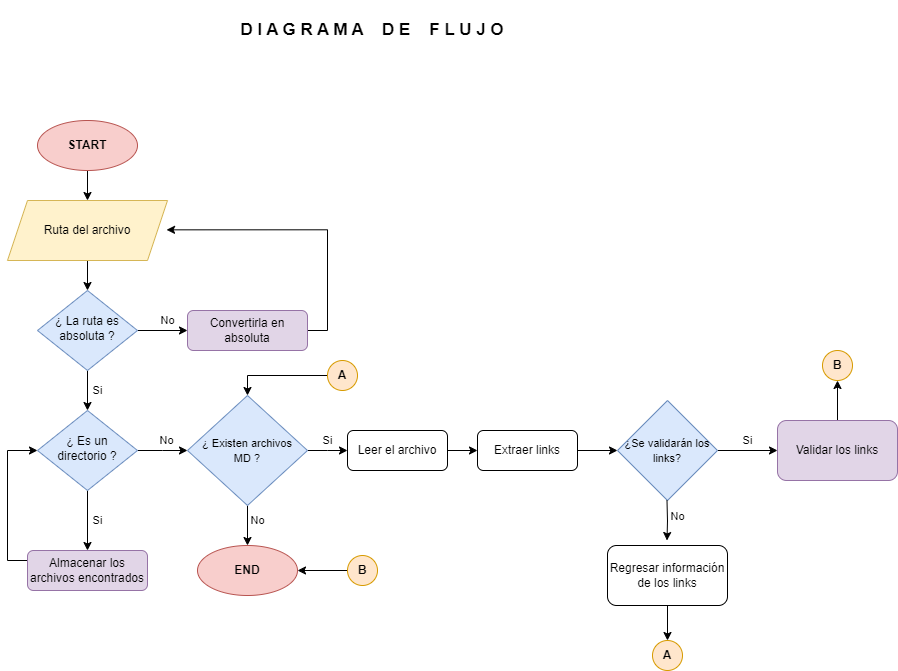

The diagram above was exported from draw.io. Its source (the exported page's mxGraphModel, read from the mxfile embedded in the PNG):
<mxGraphModel dx="880" dy="444" grid="1" gridSize="10" guides="1" tooltips="1" connect="1" arrows="1" fold="1" page="1" pageScale="1" pageWidth="1100" pageHeight="850" math="0" shadow="0">
  <root>
    <mxCell id="WIyWlLk6GJQsqaUBKTNV-0" />
    <mxCell id="WIyWlLk6GJQsqaUBKTNV-1" parent="WIyWlLk6GJQsqaUBKTNV-0" />
    <mxCell id="SyH-xyFjn-CfUs9WLxot-7" value="No" style="edgeStyle=orthogonalEdgeStyle;rounded=0;orthogonalLoop=1;jettySize=auto;html=1;exitX=1;exitY=0.5;exitDx=0;exitDy=0;entryX=0;entryY=0.5;entryDx=0;entryDy=0;" parent="WIyWlLk6GJQsqaUBKTNV-1" source="WIyWlLk6GJQsqaUBKTNV-6" target="WIyWlLk6GJQsqaUBKTNV-7" edge="1">
      <mxGeometry x="0.2" y="10" relative="1" as="geometry">
        <mxPoint as="offset" />
      </mxGeometry>
    </mxCell>
    <mxCell id="SyH-xyFjn-CfUs9WLxot-16" value="Si" style="edgeStyle=orthogonalEdgeStyle;rounded=0;orthogonalLoop=1;jettySize=auto;html=1;exitX=0.5;exitY=1;exitDx=0;exitDy=0;entryX=0.5;entryY=0;entryDx=0;entryDy=0;" parent="WIyWlLk6GJQsqaUBKTNV-1" source="WIyWlLk6GJQsqaUBKTNV-6" target="WIyWlLk6GJQsqaUBKTNV-10" edge="1">
      <mxGeometry y="10" relative="1" as="geometry">
        <mxPoint as="offset" />
      </mxGeometry>
    </mxCell>
    <mxCell id="WIyWlLk6GJQsqaUBKTNV-6" value="¿ La ruta es absoluta ?" style="rhombus;whiteSpace=wrap;html=1;shadow=0;fontFamily=Helvetica;fontSize=12;align=center;strokeWidth=1;spacing=6;spacingTop=-4;fillColor=#dae8fc;strokeColor=#6c8ebf;" parent="WIyWlLk6GJQsqaUBKTNV-1" vertex="1">
      <mxGeometry x="90" y="340" width="100" height="80" as="geometry" />
    </mxCell>
    <mxCell id="oJPiykIRHPDsfuKKlVjT-2" style="edgeStyle=orthogonalEdgeStyle;rounded=0;orthogonalLoop=1;jettySize=auto;html=1;exitX=1;exitY=0.5;exitDx=0;exitDy=0;entryX=0.994;entryY=0.489;entryDx=0;entryDy=0;entryPerimeter=0;" parent="WIyWlLk6GJQsqaUBKTNV-1" source="WIyWlLk6GJQsqaUBKTNV-7" target="SyH-xyFjn-CfUs9WLxot-3" edge="1">
      <mxGeometry relative="1" as="geometry" />
    </mxCell>
    <mxCell id="WIyWlLk6GJQsqaUBKTNV-7" value="Convertirla en absoluta" style="rounded=1;whiteSpace=wrap;html=1;fontSize=12;glass=0;strokeWidth=1;shadow=0;fillColor=#e1d5e7;strokeColor=#9673a6;" parent="WIyWlLk6GJQsqaUBKTNV-1" vertex="1">
      <mxGeometry x="240" y="360" width="120" height="40" as="geometry" />
    </mxCell>
    <mxCell id="SyH-xyFjn-CfUs9WLxot-12" value="No" style="edgeStyle=orthogonalEdgeStyle;rounded=0;orthogonalLoop=1;jettySize=auto;html=1;exitX=1;exitY=0.5;exitDx=0;exitDy=0;entryX=0;entryY=0.5;entryDx=0;entryDy=0;" parent="WIyWlLk6GJQsqaUBKTNV-1" source="WIyWlLk6GJQsqaUBKTNV-10" edge="1">
      <mxGeometry x="0.2" y="10" relative="1" as="geometry">
        <mxPoint x="240" y="500" as="targetPoint" />
        <mxPoint as="offset" />
      </mxGeometry>
    </mxCell>
    <mxCell id="SyH-xyFjn-CfUs9WLxot-15" value="Si" style="edgeStyle=orthogonalEdgeStyle;rounded=0;orthogonalLoop=1;jettySize=auto;html=1;" parent="WIyWlLk6GJQsqaUBKTNV-1" source="WIyWlLk6GJQsqaUBKTNV-10" target="WIyWlLk6GJQsqaUBKTNV-11" edge="1">
      <mxGeometry y="10" relative="1" as="geometry">
        <mxPoint as="offset" />
      </mxGeometry>
    </mxCell>
    <mxCell id="WIyWlLk6GJQsqaUBKTNV-10" value="¿ Es un directorio ?" style="rhombus;whiteSpace=wrap;html=1;shadow=0;fontFamily=Helvetica;fontSize=12;align=center;strokeWidth=1;spacing=6;spacingTop=-4;fillColor=#dae8fc;strokeColor=#6c8ebf;" parent="WIyWlLk6GJQsqaUBKTNV-1" vertex="1">
      <mxGeometry x="90" y="460" width="100" height="80" as="geometry" />
    </mxCell>
    <mxCell id="SyH-xyFjn-CfUs9WLxot-18" style="edgeStyle=orthogonalEdgeStyle;rounded=0;orthogonalLoop=1;jettySize=auto;html=1;exitX=0;exitY=0.25;exitDx=0;exitDy=0;entryX=0;entryY=0.5;entryDx=0;entryDy=0;" parent="WIyWlLk6GJQsqaUBKTNV-1" source="WIyWlLk6GJQsqaUBKTNV-11" target="WIyWlLk6GJQsqaUBKTNV-10" edge="1">
      <mxGeometry relative="1" as="geometry" />
    </mxCell>
    <mxCell id="WIyWlLk6GJQsqaUBKTNV-11" value="Almacenar los archivos encontrados" style="rounded=1;whiteSpace=wrap;html=1;fontSize=12;glass=0;strokeWidth=1;shadow=0;fillColor=#e1d5e7;strokeColor=#9673a6;" parent="WIyWlLk6GJQsqaUBKTNV-1" vertex="1">
      <mxGeometry x="80" y="600" width="120" height="40" as="geometry" />
    </mxCell>
    <mxCell id="SyH-xyFjn-CfUs9WLxot-1" value="" style="edgeStyle=orthogonalEdgeStyle;rounded=0;orthogonalLoop=1;jettySize=auto;html=1;" parent="WIyWlLk6GJQsqaUBKTNV-1" edge="1">
      <mxGeometry relative="1" as="geometry">
        <mxPoint x="140" y="220" as="sourcePoint" />
        <mxPoint x="140" y="250" as="targetPoint" />
      </mxGeometry>
    </mxCell>
    <mxCell id="U4h3fwuIiSjpDXB9JhM4-0" value="&lt;b&gt;START&lt;/b&gt;" style="ellipse;whiteSpace=wrap;html=1;fillColor=#f8cecc;strokeColor=#b85450;" parent="WIyWlLk6GJQsqaUBKTNV-1" vertex="1">
      <mxGeometry x="90" y="170" width="100" height="50" as="geometry" />
    </mxCell>
    <mxCell id="SyH-xyFjn-CfUs9WLxot-5" value="" style="edgeStyle=orthogonalEdgeStyle;rounded=0;orthogonalLoop=1;jettySize=auto;html=1;" parent="WIyWlLk6GJQsqaUBKTNV-1" source="SyH-xyFjn-CfUs9WLxot-3" target="WIyWlLk6GJQsqaUBKTNV-6" edge="1">
      <mxGeometry relative="1" as="geometry" />
    </mxCell>
    <mxCell id="SyH-xyFjn-CfUs9WLxot-3" value="Ruta del archivo" style="shape=parallelogram;perimeter=parallelogramPerimeter;whiteSpace=wrap;html=1;fixedSize=1;fillColor=#fff2cc;strokeColor=#d6b656;" parent="WIyWlLk6GJQsqaUBKTNV-1" vertex="1">
      <mxGeometry x="60" y="250" width="160" height="60" as="geometry" />
    </mxCell>
    <mxCell id="SyH-xyFjn-CfUs9WLxot-21" value="Si" style="edgeStyle=orthogonalEdgeStyle;rounded=0;orthogonalLoop=1;jettySize=auto;html=1;exitX=1;exitY=0.5;exitDx=0;exitDy=0;entryX=0;entryY=0.5;entryDx=0;entryDy=0;" parent="WIyWlLk6GJQsqaUBKTNV-1" source="SyH-xyFjn-CfUs9WLxot-17" edge="1">
      <mxGeometry x="-0.0125" y="-10" relative="1" as="geometry">
        <mxPoint x="10" y="-10" as="offset" />
        <mxPoint x="400" y="500" as="targetPoint" />
      </mxGeometry>
    </mxCell>
    <mxCell id="SyH-xyFjn-CfUs9WLxot-23" value="No" style="edgeStyle=orthogonalEdgeStyle;rounded=0;orthogonalLoop=1;jettySize=auto;html=1;exitX=0.5;exitY=1;exitDx=0;exitDy=0;entryX=0.5;entryY=0;entryDx=0;entryDy=0;" parent="WIyWlLk6GJQsqaUBKTNV-1" source="SyH-xyFjn-CfUs9WLxot-17" target="SyH-xyFjn-CfUs9WLxot-22" edge="1">
      <mxGeometry x="-0.25" y="10" relative="1" as="geometry">
        <mxPoint as="offset" />
      </mxGeometry>
    </mxCell>
    <mxCell id="SyH-xyFjn-CfUs9WLxot-17" value="&lt;font style=&quot;font-size: 11px;&quot;&gt;¿ Existen archivos &lt;br&gt;MD ?&lt;/font&gt;" style="rhombus;whiteSpace=wrap;html=1;fillColor=#dae8fc;strokeColor=#6c8ebf;" parent="WIyWlLk6GJQsqaUBKTNV-1" vertex="1">
      <mxGeometry x="240" y="445" width="120" height="110" as="geometry" />
    </mxCell>
    <mxCell id="SyH-xyFjn-CfUs9WLxot-22" value="&lt;b&gt;END&lt;/b&gt;" style="ellipse;whiteSpace=wrap;html=1;fillColor=#f8cecc;strokeColor=#b85450;" parent="WIyWlLk6GJQsqaUBKTNV-1" vertex="1">
      <mxGeometry x="250" y="595" width="100" height="50" as="geometry" />
    </mxCell>
    <mxCell id="U3bMB1jZN0CCnPwwx3ht-9" value="Si" style="edgeStyle=orthogonalEdgeStyle;rounded=0;orthogonalLoop=1;jettySize=auto;html=1;exitX=1;exitY=0.5;exitDx=0;exitDy=0;entryX=0;entryY=0.5;entryDx=0;entryDy=0;" edge="1" parent="WIyWlLk6GJQsqaUBKTNV-1" source="SyH-xyFjn-CfUs9WLxot-27" target="SyH-xyFjn-CfUs9WLxot-31">
      <mxGeometry y="10" relative="1" as="geometry">
        <mxPoint as="offset" />
      </mxGeometry>
    </mxCell>
    <mxCell id="SyH-xyFjn-CfUs9WLxot-27" value="&lt;font style=&quot;font-size: 11px;&quot;&gt;¿Se validarán los links?&lt;/font&gt;" style="rhombus;whiteSpace=wrap;html=1;fillColor=#dae8fc;strokeColor=#6c8ebf;" parent="WIyWlLk6GJQsqaUBKTNV-1" vertex="1">
      <mxGeometry x="670" y="450" width="100" height="100" as="geometry" />
    </mxCell>
    <mxCell id="U3bMB1jZN0CCnPwwx3ht-12" style="edgeStyle=orthogonalEdgeStyle;rounded=0;orthogonalLoop=1;jettySize=auto;html=1;exitX=0.5;exitY=0;exitDx=0;exitDy=0;entryX=0.5;entryY=1;entryDx=0;entryDy=0;" edge="1" parent="WIyWlLk6GJQsqaUBKTNV-1" source="SyH-xyFjn-CfUs9WLxot-31" target="SyH-xyFjn-CfUs9WLxot-37">
      <mxGeometry relative="1" as="geometry" />
    </mxCell>
    <mxCell id="SyH-xyFjn-CfUs9WLxot-31" value="Validar los links" style="rounded=1;whiteSpace=wrap;html=1;fillColor=#e1d5e7;strokeColor=#9673a6;" parent="WIyWlLk6GJQsqaUBKTNV-1" vertex="1">
      <mxGeometry x="830" y="470" width="120" height="60" as="geometry" />
    </mxCell>
    <mxCell id="SyH-xyFjn-CfUs9WLxot-37" value="&lt;b&gt;B&lt;/b&gt;" style="ellipse;whiteSpace=wrap;html=1;aspect=fixed;fillColor=#ffe6cc;strokeColor=#d79b00;" parent="WIyWlLk6GJQsqaUBKTNV-1" vertex="1">
      <mxGeometry x="875" y="400" width="30" height="30" as="geometry" />
    </mxCell>
    <mxCell id="SyH-xyFjn-CfUs9WLxot-38" value="No" style="edgeStyle=orthogonalEdgeStyle;rounded=0;orthogonalLoop=1;jettySize=auto;html=1;exitX=0.5;exitY=1;exitDx=0;exitDy=0;entryX=0.5;entryY=0;entryDx=0;entryDy=0;" parent="WIyWlLk6GJQsqaUBKTNV-1" edge="1">
      <mxGeometry x="-0.25" y="10" relative="1" as="geometry">
        <mxPoint x="719.5" y="550" as="sourcePoint" />
        <mxPoint x="719.5" y="590" as="targetPoint" />
        <mxPoint as="offset" />
      </mxGeometry>
    </mxCell>
    <mxCell id="SyH-xyFjn-CfUs9WLxot-39" value="&lt;b&gt;A&lt;/b&gt;" style="ellipse;whiteSpace=wrap;html=1;aspect=fixed;fillColor=#ffe6cc;strokeColor=#d79b00;direction=west;" parent="WIyWlLk6GJQsqaUBKTNV-1" vertex="1">
      <mxGeometry x="705" y="690" width="30" height="30" as="geometry" />
    </mxCell>
    <mxCell id="SyH-xyFjn-CfUs9WLxot-41" style="edgeStyle=orthogonalEdgeStyle;rounded=0;orthogonalLoop=1;jettySize=auto;html=1;exitX=0;exitY=0.5;exitDx=0;exitDy=0;entryX=0.5;entryY=0;entryDx=0;entryDy=0;" parent="WIyWlLk6GJQsqaUBKTNV-1" source="SyH-xyFjn-CfUs9WLxot-40" target="SyH-xyFjn-CfUs9WLxot-17" edge="1">
      <mxGeometry relative="1" as="geometry" />
    </mxCell>
    <mxCell id="SyH-xyFjn-CfUs9WLxot-40" value="&lt;b&gt;A&lt;/b&gt;" style="ellipse;whiteSpace=wrap;html=1;aspect=fixed;fillColor=#ffe6cc;strokeColor=#d79b00;" parent="WIyWlLk6GJQsqaUBKTNV-1" vertex="1">
      <mxGeometry x="380" y="410" width="30" height="30" as="geometry" />
    </mxCell>
    <mxCell id="oJPiykIRHPDsfuKKlVjT-6" value="&lt;b&gt;&lt;font style=&quot;font-size: 17px;&quot;&gt;D I A G R A M A&amp;nbsp; &amp;nbsp; D E&amp;nbsp; &amp;nbsp; F L U J O&lt;/font&gt;&lt;/b&gt;" style="rounded=0;whiteSpace=wrap;html=1;strokeColor=none;" parent="WIyWlLk6GJQsqaUBKTNV-1" vertex="1">
      <mxGeometry x="125" y="50" width="600" height="60" as="geometry" />
    </mxCell>
    <mxCell id="U3bMB1jZN0CCnPwwx3ht-11" style="edgeStyle=orthogonalEdgeStyle;rounded=0;orthogonalLoop=1;jettySize=auto;html=1;exitX=1;exitY=0.5;exitDx=0;exitDy=0;entryX=0;entryY=0.5;entryDx=0;entryDy=0;" edge="1" parent="WIyWlLk6GJQsqaUBKTNV-1" source="6zP5UK60vKlwtoBbmrIp-0" target="SyH-xyFjn-CfUs9WLxot-27">
      <mxGeometry relative="1" as="geometry" />
    </mxCell>
    <mxCell id="6zP5UK60vKlwtoBbmrIp-0" value="Extraer links" style="rounded=1;whiteSpace=wrap;html=1;" parent="WIyWlLk6GJQsqaUBKTNV-1" vertex="1">
      <mxGeometry x="530" y="480" width="100" height="40" as="geometry" />
    </mxCell>
    <mxCell id="U3bMB1jZN0CCnPwwx3ht-3" style="edgeStyle=orthogonalEdgeStyle;rounded=0;orthogonalLoop=1;jettySize=auto;html=1;exitX=1;exitY=0.5;exitDx=0;exitDy=0;entryX=0;entryY=0.5;entryDx=0;entryDy=0;" edge="1" parent="WIyWlLk6GJQsqaUBKTNV-1" source="U3bMB1jZN0CCnPwwx3ht-1" target="6zP5UK60vKlwtoBbmrIp-0">
      <mxGeometry relative="1" as="geometry" />
    </mxCell>
    <mxCell id="U3bMB1jZN0CCnPwwx3ht-1" value="Leer el archivo" style="rounded=1;whiteSpace=wrap;html=1;" vertex="1" parent="WIyWlLk6GJQsqaUBKTNV-1">
      <mxGeometry x="400" y="480" width="100" height="40" as="geometry" />
    </mxCell>
    <mxCell id="U3bMB1jZN0CCnPwwx3ht-13" style="edgeStyle=orthogonalEdgeStyle;rounded=0;orthogonalLoop=1;jettySize=auto;html=1;exitX=0.5;exitY=1;exitDx=0;exitDy=0;entryX=0.5;entryY=1;entryDx=0;entryDy=0;" edge="1" parent="WIyWlLk6GJQsqaUBKTNV-1" source="U3bMB1jZN0CCnPwwx3ht-5" target="SyH-xyFjn-CfUs9WLxot-39">
      <mxGeometry relative="1" as="geometry" />
    </mxCell>
    <mxCell id="U3bMB1jZN0CCnPwwx3ht-5" value="Regresar información de los links" style="rounded=1;whiteSpace=wrap;html=1;" vertex="1" parent="WIyWlLk6GJQsqaUBKTNV-1">
      <mxGeometry x="660" y="595" width="120" height="60" as="geometry" />
    </mxCell>
    <mxCell id="U3bMB1jZN0CCnPwwx3ht-7" style="edgeStyle=orthogonalEdgeStyle;rounded=0;orthogonalLoop=1;jettySize=auto;html=1;exitX=0;exitY=0.5;exitDx=0;exitDy=0;entryX=1;entryY=0.5;entryDx=0;entryDy=0;" edge="1" parent="WIyWlLk6GJQsqaUBKTNV-1" source="U3bMB1jZN0CCnPwwx3ht-6" target="SyH-xyFjn-CfUs9WLxot-22">
      <mxGeometry relative="1" as="geometry" />
    </mxCell>
    <mxCell id="U3bMB1jZN0CCnPwwx3ht-6" value="&lt;b&gt;B&lt;/b&gt;" style="ellipse;whiteSpace=wrap;html=1;aspect=fixed;fillColor=#ffe6cc;strokeColor=#d79b00;" vertex="1" parent="WIyWlLk6GJQsqaUBKTNV-1">
      <mxGeometry x="400" y="605" width="30" height="30" as="geometry" />
    </mxCell>
  </root>
</mxGraphModel>